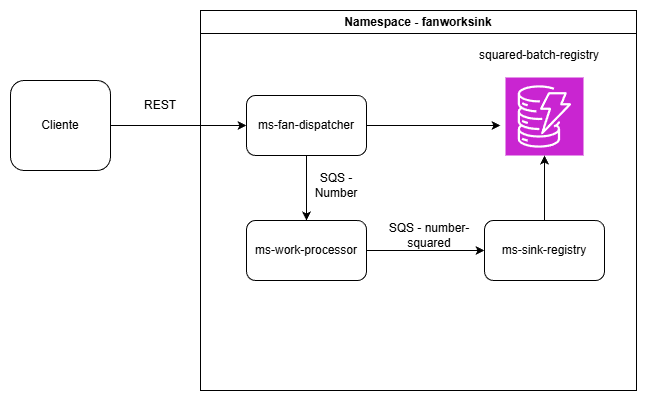

The diagram above was exported from draw.io. Its source (the exported page's mxGraphModel, read from the mxfile embedded in the PNG):
<mxGraphModel dx="1188" dy="619" grid="1" gridSize="10" guides="1" tooltips="1" connect="1" arrows="1" fold="1" page="1" pageScale="1" pageWidth="827" pageHeight="1169" math="0" shadow="0">
  <root>
    <mxCell id="0" />
    <mxCell id="1" parent="0" />
    <mxCell id="_174J9QsMTtktbwZ0OOj-1" value="Cliente" style="rounded=1;whiteSpace=wrap;html=1;" vertex="1" parent="1">
      <mxGeometry x="20" y="260" width="100" height="90" as="geometry" />
    </mxCell>
    <mxCell id="_174J9QsMTtktbwZ0OOj-3" value="" style="endArrow=classic;html=1;rounded=0;exitX=1;exitY=0.5;exitDx=0;exitDy=0;entryX=0;entryY=0.5;entryDx=0;entryDy=0;" edge="1" parent="1" source="_174J9QsMTtktbwZ0OOj-1" target="_174J9QsMTtktbwZ0OOj-2">
      <mxGeometry width="50" height="50" relative="1" as="geometry">
        <mxPoint x="190" y="300" as="sourcePoint" />
        <mxPoint x="240" y="250" as="targetPoint" />
      </mxGeometry>
    </mxCell>
    <mxCell id="_174J9QsMTtktbwZ0OOj-4" value="REST" style="text;html=1;whiteSpace=wrap;strokeColor=none;fillColor=none;align=center;verticalAlign=middle;rounded=0;" vertex="1" parent="1">
      <mxGeometry x="150" y="270" width="40" height="30" as="geometry" />
    </mxCell>
    <mxCell id="_174J9QsMTtktbwZ0OOj-8" value="Namespace - fanworksink" style="swimlane;whiteSpace=wrap;html=1;" vertex="1" parent="1">
      <mxGeometry x="210" y="190" width="436" height="380" as="geometry" />
    </mxCell>
    <mxCell id="_174J9QsMTtktbwZ0OOj-2" value="ms-fan-dispatcher" style="rounded=1;whiteSpace=wrap;html=1;" vertex="1" parent="_174J9QsMTtktbwZ0OOj-8">
      <mxGeometry x="46" y="85" width="120" height="60" as="geometry" />
    </mxCell>
    <mxCell id="_174J9QsMTtktbwZ0OOj-5" value="ms-work-processor" style="rounded=1;whiteSpace=wrap;html=1;" vertex="1" parent="_174J9QsMTtktbwZ0OOj-8">
      <mxGeometry x="46" y="210" width="120" height="60" as="geometry" />
    </mxCell>
    <mxCell id="_174J9QsMTtktbwZ0OOj-6" value="" style="endArrow=classic;html=1;rounded=0;exitX=0.5;exitY=1;exitDx=0;exitDy=0;entryX=0.5;entryY=0;entryDx=0;entryDy=0;" edge="1" parent="_174J9QsMTtktbwZ0OOj-8" source="_174J9QsMTtktbwZ0OOj-2" target="_174J9QsMTtktbwZ0OOj-5">
      <mxGeometry width="50" height="50" relative="1" as="geometry">
        <mxPoint x="176" y="320" as="sourcePoint" />
        <mxPoint x="226" y="270" as="targetPoint" />
      </mxGeometry>
    </mxCell>
    <mxCell id="_174J9QsMTtktbwZ0OOj-7" value="SQS - Number" style="text;html=1;whiteSpace=wrap;strokeColor=none;fillColor=none;align=center;verticalAlign=middle;rounded=0;" vertex="1" parent="_174J9QsMTtktbwZ0OOj-8">
      <mxGeometry x="106" y="160" width="60" height="30" as="geometry" />
    </mxCell>
    <mxCell id="_174J9QsMTtktbwZ0OOj-10" value="ms-sink-registry" style="rounded=1;whiteSpace=wrap;html=1;" vertex="1" parent="_174J9QsMTtktbwZ0OOj-8">
      <mxGeometry x="284" y="210" width="120" height="60" as="geometry" />
    </mxCell>
    <mxCell id="_174J9QsMTtktbwZ0OOj-11" value="" style="sketch=0;points=[[0,0,0],[0.25,0,0],[0.5,0,0],[0.75,0,0],[1,0,0],[0,1,0],[0.25,1,0],[0.5,1,0],[0.75,1,0],[1,1,0],[0,0.25,0],[0,0.5,0],[0,0.75,0],[1,0.25,0],[1,0.5,0],[1,0.75,0]];outlineConnect=0;fontColor=#232F3E;fillColor=#C925D1;strokeColor=#ffffff;dashed=0;verticalLabelPosition=bottom;verticalAlign=top;align=center;html=1;fontSize=12;fontStyle=0;aspect=fixed;shape=mxgraph.aws4.resourceIcon;resIcon=mxgraph.aws4.dynamodb;" vertex="1" parent="_174J9QsMTtktbwZ0OOj-8">
      <mxGeometry x="305" y="67" width="78" height="78" as="geometry" />
    </mxCell>
    <mxCell id="_174J9QsMTtktbwZ0OOj-12" value="squared-batch-registry" style="text;html=1;whiteSpace=wrap;strokeColor=none;fillColor=none;align=center;verticalAlign=middle;rounded=0;" vertex="1" parent="_174J9QsMTtktbwZ0OOj-8">
      <mxGeometry x="274" y="30" width="130" height="30" as="geometry" />
    </mxCell>
    <mxCell id="_174J9QsMTtktbwZ0OOj-13" value="" style="endArrow=classic;html=1;rounded=0;exitX=1;exitY=0.5;exitDx=0;exitDy=0;entryX=0;entryY=0.5;entryDx=0;entryDy=0;" edge="1" parent="_174J9QsMTtktbwZ0OOj-8" source="_174J9QsMTtktbwZ0OOj-5" target="_174J9QsMTtktbwZ0OOj-10">
      <mxGeometry width="50" height="50" relative="1" as="geometry">
        <mxPoint x="190" y="260" as="sourcePoint" />
        <mxPoint x="240" y="210" as="targetPoint" />
      </mxGeometry>
    </mxCell>
    <mxCell id="_174J9QsMTtktbwZ0OOj-14" value="SQS - number-squared" style="text;html=1;whiteSpace=wrap;strokeColor=none;fillColor=none;align=center;verticalAlign=middle;rounded=0;" vertex="1" parent="_174J9QsMTtktbwZ0OOj-8">
      <mxGeometry x="184" y="210" width="90" height="30" as="geometry" />
    </mxCell>
    <mxCell id="_174J9QsMTtktbwZ0OOj-15" value="" style="endArrow=classic;html=1;rounded=0;exitX=0.5;exitY=0;exitDx=0;exitDy=0;entryX=0.5;entryY=1;entryDx=0;entryDy=0;entryPerimeter=0;" edge="1" parent="_174J9QsMTtktbwZ0OOj-8" source="_174J9QsMTtktbwZ0OOj-10" target="_174J9QsMTtktbwZ0OOj-11">
      <mxGeometry width="50" height="50" relative="1" as="geometry">
        <mxPoint x="310" y="200" as="sourcePoint" />
        <mxPoint x="360" y="150" as="targetPoint" />
      </mxGeometry>
    </mxCell>
    <mxCell id="_174J9QsMTtktbwZ0OOj-16" value="" style="endArrow=classic;html=1;rounded=0;exitX=1;exitY=0.5;exitDx=0;exitDy=0;" edge="1" parent="_174J9QsMTtktbwZ0OOj-8" source="_174J9QsMTtktbwZ0OOj-2">
      <mxGeometry width="50" height="50" relative="1" as="geometry">
        <mxPoint x="340" y="212" as="sourcePoint" />
        <mxPoint x="300" y="115" as="targetPoint" />
      </mxGeometry>
    </mxCell>
  </root>
</mxGraphModel>